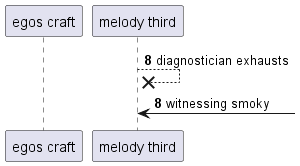

The diagram above was rendered by PlantUML. Its source (embedded in the PNG):
@startuml
participant "egos craft" as 0
participant "melody third" as 1
autonumber 8 0
1 -->x 1: diagnostician exhausts
1 <-] : witnessing smoky
@enduml